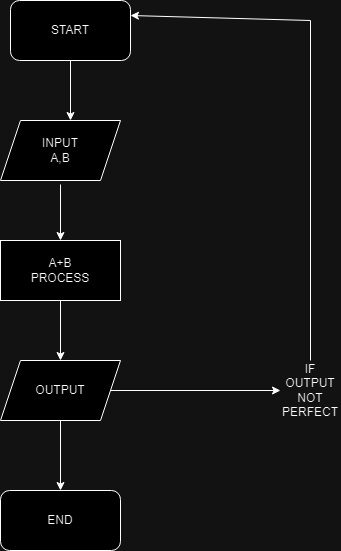

The diagram above was exported from draw.io. Its source (the exported page's mxGraphModel, read from the mxfile embedded in the PNG):
<mxGraphModel dx="1313" dy="696" grid="1" gridSize="10" guides="1" tooltips="1" connect="1" arrows="1" fold="1" page="1" pageScale="1" pageWidth="850" pageHeight="1100" math="0" shadow="0">
  <root>
    <mxCell id="0" />
    <mxCell id="1" parent="0" />
    <mxCell id="HMTzYKmIhdlXJifIEC7P-2" value="START" style="rounded=1;whiteSpace=wrap;html=1;" vertex="1" parent="1">
      <mxGeometry x="390" y="40" width="120" height="60" as="geometry" />
    </mxCell>
    <mxCell id="HMTzYKmIhdlXJifIEC7P-3" value="" style="endArrow=classic;html=1;rounded=0;exitX=0.5;exitY=1;exitDx=0;exitDy=0;" edge="1" parent="1" source="HMTzYKmIhdlXJifIEC7P-2">
      <mxGeometry width="50" height="50" relative="1" as="geometry">
        <mxPoint x="440" y="110" as="sourcePoint" />
        <mxPoint x="450" y="160" as="targetPoint" />
      </mxGeometry>
    </mxCell>
    <mxCell id="HMTzYKmIhdlXJifIEC7P-4" value="INPUT&lt;div&gt;A,B&lt;/div&gt;" style="shape=parallelogram;perimeter=parallelogramPerimeter;whiteSpace=wrap;html=1;fixedSize=1;" vertex="1" parent="1">
      <mxGeometry x="380" y="160" width="120" height="60" as="geometry" />
    </mxCell>
    <mxCell id="HMTzYKmIhdlXJifIEC7P-5" value="" style="endArrow=classic;html=1;rounded=0;" edge="1" parent="1">
      <mxGeometry width="50" height="50" relative="1" as="geometry">
        <mxPoint x="440" y="224" as="sourcePoint" />
        <mxPoint x="440" y="280" as="targetPoint" />
      </mxGeometry>
    </mxCell>
    <mxCell id="HMTzYKmIhdlXJifIEC7P-6" value="A+B&lt;div&gt;PROCESS&lt;/div&gt;" style="rounded=0;whiteSpace=wrap;html=1;" vertex="1" parent="1">
      <mxGeometry x="380" y="280" width="120" height="60" as="geometry" />
    </mxCell>
    <mxCell id="HMTzYKmIhdlXJifIEC7P-7" value="" style="endArrow=classic;html=1;rounded=0;exitX=0.5;exitY=1;exitDx=0;exitDy=0;" edge="1" parent="1" source="HMTzYKmIhdlXJifIEC7P-6">
      <mxGeometry width="50" height="50" relative="1" as="geometry">
        <mxPoint x="520" y="280" as="sourcePoint" />
        <mxPoint x="440" y="400" as="targetPoint" />
      </mxGeometry>
    </mxCell>
    <mxCell id="HMTzYKmIhdlXJifIEC7P-8" value="OUTPUT" style="shape=parallelogram;perimeter=parallelogramPerimeter;whiteSpace=wrap;html=1;fixedSize=1;" vertex="1" parent="1">
      <mxGeometry x="380" y="400" width="120" height="60" as="geometry" />
    </mxCell>
    <mxCell id="HMTzYKmIhdlXJifIEC7P-9" value="END" style="rounded=1;whiteSpace=wrap;html=1;" vertex="1" parent="1">
      <mxGeometry x="380" y="530" width="120" height="60" as="geometry" />
    </mxCell>
    <mxCell id="HMTzYKmIhdlXJifIEC7P-10" value="" style="endArrow=classic;html=1;rounded=0;exitX=0.5;exitY=1;exitDx=0;exitDy=0;" edge="1" parent="1" source="HMTzYKmIhdlXJifIEC7P-8">
      <mxGeometry width="50" height="50" relative="1" as="geometry">
        <mxPoint x="520" y="350" as="sourcePoint" />
        <mxPoint x="440" y="530" as="targetPoint" />
      </mxGeometry>
    </mxCell>
    <mxCell id="HMTzYKmIhdlXJifIEC7P-13" value="" style="endArrow=classic;html=1;rounded=0;" edge="1" parent="1" source="HMTzYKmIhdlXJifIEC7P-8">
      <mxGeometry width="50" height="50" relative="1" as="geometry">
        <mxPoint x="480" y="410" as="sourcePoint" />
        <mxPoint x="660" y="430" as="targetPoint" />
      </mxGeometry>
    </mxCell>
    <mxCell id="HMTzYKmIhdlXJifIEC7P-14" value="IF OUTPUT NOT PERFECT" style="text;html=1;align=center;verticalAlign=middle;whiteSpace=wrap;rounded=0;" vertex="1" parent="1">
      <mxGeometry x="660" y="415" width="60" height="30" as="geometry" />
    </mxCell>
    <mxCell id="HMTzYKmIhdlXJifIEC7P-15" value="" style="endArrow=classic;html=1;rounded=0;entryX=1;entryY=0.25;entryDx=0;entryDy=0;" edge="1" parent="1" target="HMTzYKmIhdlXJifIEC7P-2">
      <mxGeometry width="50" height="50" relative="1" as="geometry">
        <mxPoint x="690" y="400" as="sourcePoint" />
        <mxPoint x="520" y="60" as="targetPoint" />
        <Array as="points">
          <mxPoint x="690" y="60" />
        </Array>
      </mxGeometry>
    </mxCell>
  </root>
</mxGraphModel>